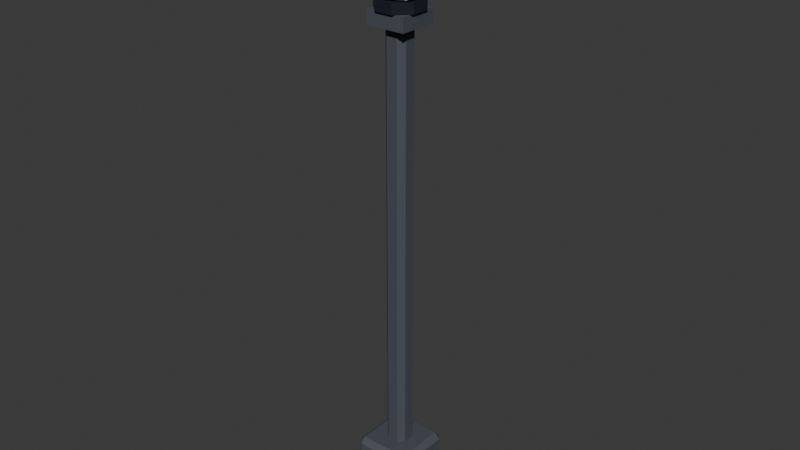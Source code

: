 # Source: street-lamp.blend  (saved by Blender 5.3.31; exported with 4.5.12 LTS)
import bpy
from mathutils import Matrix  # noqa: F401  (used for matrix-valued properties, if any)

bpy.ops.wm.read_factory_settings(use_empty=True)
scene = bpy.context.scene
scene.name = 'Scene'

# ---- collections
col_street_lamp = bpy.data.collections.new('street-lamp'); scene.collection.children.link(col_street_lamp)

# ---- materials (node trees are filled in below, after node groups)
mat_pal_asphalt = bpy.data.materials.new('pal_asphalt')
mat_pal_asphalt.diffuse_color = (0.06848, 0.07819, 0.0999, 1.0)
mat_pal_asphalt.roughness = 0.8
mat_pal_night = bpy.data.materials.new('pal_night')
mat_pal_night.diffuse_color = (0.0137, 0.01764, 0.02956, 1.0)
mat_pal_night.roughness = 0.35
mat_pal_white = bpy.data.materials.new('pal_white')
mat_pal_white.diffuse_color = (1.0, 1.0, 1.0, 1.0)
mat_pal_white.roughness = 0.35

# ---- material node trees
mat_pal_asphalt.use_nodes = True; mat_pal_asphalt.node_tree.nodes.clear()
_N = mat_pal_asphalt.node_tree.nodes; _L = mat_pal_asphalt.node_tree.links
n0 = _N.new('ShaderNodeBsdfPrincipled'); n0.name = 'Principled BSDF'; n0.location = (-200, 100)
n0.inputs[0].default_value = (0.06848, 0.07819, 0.0999, 1.0)
n0.inputs[2].default_value = 0.8
n0.inputs[10].default_value = 0.005
n1 = _N.new('ShaderNodeOutputMaterial'); n1.name = 'Material Output'; n1.location = (200, 100)
_L.new(n0.outputs[0], n1.inputs[0])
n1.is_active_output = True
mat_pal_night.use_nodes = True; mat_pal_night.node_tree.nodes.clear()
_N = mat_pal_night.node_tree.nodes; _L = mat_pal_night.node_tree.links
n0 = _N.new('ShaderNodeBsdfPrincipled'); n0.name = 'Principled BSDF'; n0.location = (-200, 100)
n0.inputs[0].default_value = (0.0137, 0.01764, 0.02956, 1.0)
n0.inputs[2].default_value = 0.35
n0.inputs[10].default_value = 0.005
n1 = _N.new('ShaderNodeOutputMaterial'); n1.name = 'Material Output'; n1.location = (200, 100)
_L.new(n0.outputs[0], n1.inputs[0])
n1.is_active_output = True
mat_pal_white.use_nodes = True; mat_pal_white.node_tree.nodes.clear()
_N = mat_pal_white.node_tree.nodes; _L = mat_pal_white.node_tree.links
n0 = _N.new('ShaderNodeBsdfPrincipled'); n0.name = 'Principled BSDF'; n0.location = (-200, 100)
n0.inputs[0].default_value = (1.0, 1.0, 1.0, 1.0)
n0.inputs[2].default_value = 0.35
n0.inputs[10].default_value = 0.005
n1 = _N.new('ShaderNodeOutputMaterial'); n1.name = 'Material Output'; n1.location = (200, 100)
_L.new(n0.outputs[0], n1.inputs[0])
n1.is_active_output = True

# ---- world
world_world = bpy.data.worlds.new('World'); scene.world = world_world
world_world.use_nodes = True; world_world.node_tree.nodes.clear()
_N = world_world.node_tree.nodes; _L = world_world.node_tree.links
n0 = _N.new('ShaderNodeOutputWorld'); n0.name = 'World Output'; n0.location = (200, 100)
n1 = _N.new('ShaderNodeBackground'); n1.name = 'Background'; n1.location = (-200, 100)
n1.inputs[0].default_value = (0.05088, 0.05088, 0.05088, 1.0)
_L.new(n1.outputs[0], n0.inputs[0])
n0.is_active_output = True
world_world.color = (0.05088, 0.05088, 0.05088)
world_world.sun_shadow_jitter_overblur = 0.0

# ---- meshes
me_street_lamp = bpy.data.meshes.new('street_lamp')
me_street_lamp.from_pydata([(0.14, 0.14, 3.65), (-0.14, 0.14, 3.65), (0.14, -0.14, 3.65), (-0.14, -0.14, 3.65), (0.14, 0.14, 3.55), (-0.14, 0.14, 3.55), (0.14, -0.14, 3.55), (-0.14, -0.14, 3.55), (-0.18, -0.22, 0.04), (-0.22, -0.18, 0.04), (-0.18, -0.18, 0.0), (0.18, -0.22, 0.04), (0.18, -0.18, 0.0), (0.22, -0.18, 0.04), (-0.22, 0.18, 0.04), (-0.18, 0.22, 0.04), (-0.18, 0.18, 0.0), (0.18, 0.22, 0.04), (0.22, 0.18, 0.04), (0.18, 0.18, 0.0), (-0.22, -0.18, 0.46), (-0.18, -0.22, 0.46), (-0.18, -0.18, 0.5), (0.18, -0.22, 0.46), (0.22, -0.18, 0.46), (0.18, -0.18, 0.5), (-0.22, 0.18, 0.46), (-0.18, 0.18, 0.5), (-0.18, 0.22, 0.46), (0.22, 0.18, 0.46), (0.18, 0.22, 0.46), (0.18, 0.18, 0.5), (0.08, 0.04, 3.55), (0.04, 0.08, 3.55), (-0.04, 0.08, 3.55), (-0.08, 0.04, 3.55), (0.04, -0.08, 3.55), (0.08, -0.04, 3.55), (-0.08, -0.04, 3.55), (-0.04, -0.08, 3.55), (0.04, 0.08, 0.5), (0.08, 0.04, 0.5), (-0.08, 0.04, 0.5), (-0.04, 0.08, 0.5), (0.08, -0.04, 0.5), (0.04, -0.08, 0.5), (-0.04, -0.08, 0.5), (-0.08, -0.04, 0.5), (0.1571, 0.06506, 3.65), (0.06506, 0.1571, 3.65), (-0.06506, 0.1571, 3.65), (-0.1571, 0.06506, 3.65), (-0.1571, -0.06506, 3.65), (-0.06506, -0.1571, 3.65), (0.06506, -0.1571, 3.65), (0.1571, -0.06506, 3.65), (0.1571, 0.06506, 3.72), (0.06506, 0.1571, 3.72), (-0.06506, 0.1571, 3.72), (-0.1571, 0.06506, 3.72), (-0.1571, -0.06506, 3.72), (-0.06506, -0.1571, 3.72), (0.06506, -0.1571, 3.72), (0.1571, -0.06506, 3.72), (0.0, 0.0, 3.686), (0.2026, -0.1472, 3.849), (-0.07739, -0.2382, 3.849), (-0.2504, 0.0, 3.849), (-0.07739, 0.2382, 3.849), (0.2026, 0.1472, 3.849), (0.07739, -0.2382, 4.111), (-0.2026, -0.1472, 4.111), (-0.2026, 0.1472, 4.111), (0.07739, 0.2382, 4.111), (0.2504, 0.0, 4.111), (0.0, 0.0, 4.274), (-0.04549, -0.14, 3.73), (0.1191, -0.08652, 3.73), (0.0736, -0.2265, 3.825), (0.2382, 0.0, 3.825), (0.1191, 0.08652, 3.73), (-0.1472, 0.0, 3.73), (-0.1927, -0.14, 3.825), (-0.04549, 0.14, 3.73), (-0.1927, 0.14, 3.825), (0.0736, 0.2265, 3.825), (0.2663, -0.08652, 3.98), (0.2663, 0.08652, 3.98), (0.0, -0.28, 3.98), (0.1646, -0.2265, 3.98), (-0.2663, -0.08652, 3.98), (-0.1646, -0.2265, 3.98), (-0.1646, 0.2265, 3.98), (-0.2663, 0.08652, 3.98), (0.1646, 0.2265, 3.98), (0.0, 0.28, 3.98), (0.1927, -0.14, 4.135), (-0.0736, -0.2265, 4.135), (-0.2382, 0.0, 4.135), (-0.0736, 0.2265, 4.135), (0.1927, 0.14, 4.135), (0.04549, -0.14, 4.23), (0.1472, 0.0, 4.23), (-0.1191, -0.08652, 4.23), (-0.1191, 0.08652, 4.23), (0.04549, 0.14, 4.23), (0.2772, 0.1148, 4.22), (0.1148, 0.2772, 4.22), (-0.1148, 0.2772, 4.22), (-0.2772, 0.1148, 4.22), (-0.2772, -0.1148, 4.22), (-0.1148, -0.2772, 4.22), (0.1148, -0.2772, 4.22), (0.2772, -0.1148, 4.22), (0.2772, 0.1148, 4.3), (0.1148, 0.2772, 4.3), (-0.1148, 0.2772, 4.3), (-0.2772, 0.1148, 4.3), (-0.2772, -0.1148, 4.3), (-0.1148, -0.2772, 4.3), (0.1148, -0.2772, 4.3), (0.2772, -0.1148, 4.3), (-0.04, -0.04, 4.3), (0.04, -0.04, 4.3), (-0.04, 0.04, 4.3), (0.04, 0.04, 4.3), (-0.04, -0.04, 4.4), (0.04, -0.04, 4.4), (-0.04, 0.04, 4.4), (0.04, 0.04, 4.4)], [], [(6, 4, 0, 2), (5, 1, 0, 4), (7, 6, 2, 3), (3, 2, 0, 1), (7, 5, 4, 6), (7, 3, 1, 5), (8, 9, 10), (11, 12, 13), (14, 15, 16), (17, 18, 19), (20, 21, 22), (23, 24, 25), (26, 27, 28), (29, 30, 31), (11, 8, 10, 12), (9, 14, 16, 10), (15, 17, 19, 16), (18, 13, 12, 19), (26, 20, 22, 27), (21, 23, 25, 22), (24, 29, 31, 25), (30, 28, 27, 31), (20, 9, 8, 21), (13, 24, 23, 11), (14, 26, 28, 15), (29, 18, 17, 30), (8, 11, 23, 21), (10, 16, 19, 12), (9, 20, 26, 14), (13, 18, 29, 24), (15, 28, 30, 17), (22, 25, 31, 27), (32, 41, 40, 33), (42, 35, 34, 43), (38, 47, 46, 39), (44, 37, 36, 45), (44, 41, 32, 37), (38, 39, 36, 37, 32, 33, 34, 35), (43, 34, 33, 40), (47, 38, 35, 42), (46, 45, 36, 39), (46, 47, 42, 43, 40, 41, 44, 45), (55, 54, 53, 52, 51, 50, 49, 48), (56, 57, 58, 59, 60, 61, 62, 63), (48, 49, 57, 56), (49, 50, 58, 57), (50, 51, 59, 58), (51, 52, 60, 59), (52, 53, 61, 60), (53, 54, 62, 61), (54, 55, 63, 62), (55, 48, 56, 63), (64, 77, 76), (65, 77, 79), (64, 76, 81), (64, 81, 83), (64, 83, 80), (65, 79, 86), (66, 78, 88), (67, 82, 90), (68, 84, 92), (69, 85, 94), (65, 86, 89), (66, 88, 91), (67, 90, 93), (68, 92, 95), (69, 94, 87), (70, 96, 101), (71, 97, 103), (72, 98, 104), (73, 99, 105), (74, 100, 102), (102, 105, 75), (102, 100, 105), (100, 73, 105), (105, 104, 75), (105, 99, 104), (99, 72, 104), (104, 103, 75), (104, 98, 103), (98, 71, 103), (103, 101, 75), (103, 97, 101), (97, 70, 101), (101, 102, 75), (101, 96, 102), (96, 74, 102), (87, 100, 74), (87, 94, 100), (94, 73, 100), (95, 99, 73), (95, 92, 99), (92, 72, 99), (93, 98, 72), (93, 90, 98), (90, 71, 98), (91, 97, 71), (91, 88, 97), (88, 70, 97), (89, 96, 70), (89, 86, 96), (86, 74, 96), (94, 95, 73), (94, 85, 95), (85, 68, 95), (92, 93, 72), (92, 84, 93), (84, 67, 93), (90, 91, 71), (90, 82, 91), (82, 66, 91), (88, 89, 70), (88, 78, 89), (78, 65, 89), (86, 87, 74), (86, 79, 87), (79, 69, 87), (80, 85, 69), (80, 83, 85), (83, 68, 85), (83, 84, 68), (83, 81, 84), (81, 67, 84), (81, 82, 67), (81, 76, 82), (76, 66, 82), (79, 80, 69), (79, 77, 80), (77, 64, 80), (76, 78, 66), (76, 77, 78), (77, 65, 78), (113, 112, 111, 110, 109, 108, 107, 106), (114, 115, 116, 117, 118, 119, 120, 121), (106, 107, 115, 114), (107, 108, 116, 115), (108, 109, 117, 116), (109, 110, 118, 117), (110, 111, 119, 118), (111, 112, 120, 119), (112, 113, 121, 120), (113, 106, 114, 121), (122, 124, 125, 123), (126, 127, 129, 128), (122, 123, 127, 126), (124, 128, 129, 125), (122, 126, 128, 124), (123, 125, 129, 127)])
me_street_lamp.polygons.foreach_set('material_index', [0, 0, 0, 0, 0, 0, 0, 0, 0, 0, 0, 0, 0, 0, 0, 0, 0, 0, 0, 0, 0, 0, 0, 0, 0, 0, 0, 0, 0, 0, 0, 0, 0, 0, 0, 0, 0, 0, 0, 0, 0, 0, 1, 1, 1, 1, 1, 1, 1, 1, 1, 1, 2, 2, 2, 2, 2, 2, 2, 2, 2, 2, 2, 2, 2, 2, 2, 2, 2, 2, 2, 2, 2, 2, 2, 2, 2, 2, 2, 2, 2, 2, 2, 2, 2, 2, 2, 2, 2, 2, 2, 2, 2, 2, 2, 2, 2, 2, 2, 2, 2, 2, 2, 2, 2, 2, 2, 2, 2, 2, 2, 2, 2, 2, 2, 2, 2, 2, 2, 2, 2, 2, 2, 2, 2, 2, 2, 2, 2, 2, 2, 2, 1, 1, 1, 1, 1, 1, 1, 1, 1, 1, 1, 1, 1, 1, 1, 1])
me_street_lamp.materials.append(mat_pal_asphalt)
me_street_lamp.materials.append(mat_pal_night)
me_street_lamp.materials.append(mat_pal_white)
me_street_lamp.update()

# ---- objects
ob_street_lamp = bpy.data.objects.new('street_lamp', me_street_lamp)

# ---- transforms, parenting, visibility, modifiers, constraints
ob_street_lamp.location = (0.0, 0.0, 0.0)

# ---- collection membership
col_street_lamp.objects.link(ob_street_lamp)

# ---- scene / render settings (as saved in the file)
scene.frame_start = 1; scene.frame_end = 250; scene.frame_set(1)
scene.render.engine = 'BLENDER_EEVEE_NEXT'
scene.render.bake_bias = 0.0
scene.render.bake_samples = 0
scene.render.compositor_device = 'GPU'
scene.eevee.use_volume_custom_range = False
scene.eevee.fast_gi_thickness_near = 0.1
scene.eevee.fast_gi_thickness_far = 0.0
scene.eevee.ray_tracing_options.screen_trace_thickness = 0.1
bpy.context.view_layer.update()

# ---- added for rendering (the .blend has no active camera and no usable light): camera, sun
cam_auto = bpy.data.cameras.new('AutoCamera')
cam_auto.lens = 50.0
cam_auto.sensor_width = 36.0
cam_auto.clip_end = 1000.0
ob_auto_camera = bpy.data.objects.new('AutoCamera', cam_auto)
scene.collection.objects.link(ob_auto_camera)
ob_auto_camera.location = (4.13575, -4.9629, 5.5086)
ob_auto_camera.rotation_euler = (1.09748, -7.21219e-08, 0.694738)
scene.camera = ob_auto_camera
light_auto_sun = bpy.data.lights.new('AutoSun', 'SUN')
light_auto_sun.energy = 3.0
light_auto_sun.angle = 0.0523599
ob_auto_sun = bpy.data.objects.new('AutoSun', light_auto_sun)
scene.collection.objects.link(ob_auto_sun)
ob_auto_sun.rotation_euler = (0.872665, 0.174533, 0.523599)
bpy.context.view_layer.update()
